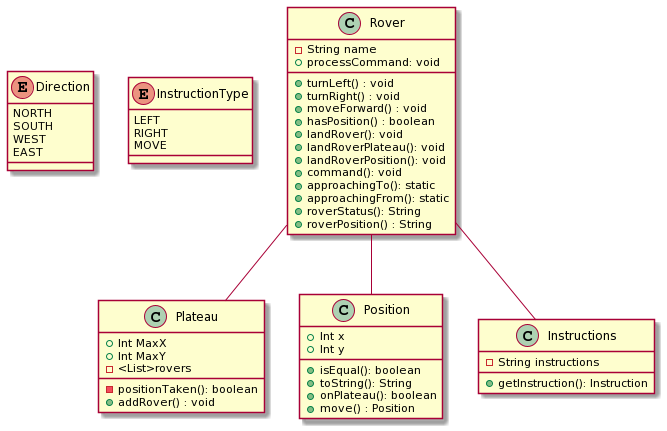

The diagram above was rendered by PlantUML. Its source (embedded in the PNG):
@startuml
enum Direction {
    NORTH
    SOUTH
    WEST
    EAST
}

enum InstructionType {
    LEFT
    RIGHT
    MOVE
}

class Plateau {
    + Int MaxX
    + Int MaxY
    -<List>rovers

    -positionTaken(): boolean
    +addRover() : void
}

class Position {
    + Int x
    + Int y

    +isEqual(): boolean
    +toString(): String
    +onPlateau(): boolean
    +move() : Position
}

class Instructions{
    -String instructions
    +getInstruction(): Instruction

}

class Rover{
    -String name
    +turnLeft() : void
    +turnRight() : void
    +moveForward() : void
    +hasPosition() : boolean
    +landRover(): void
    +landRoverPlateau(): void
    +landRoverPosition(): void
    +command(): void
    +processCommand: void
    +approachingTo(): static
    +approachingFrom(): static
    +roverStatus(): String
    +roverPosition() : String
}

Rover--Instructions
Rover--Position
Rover--Plateau
@enduml